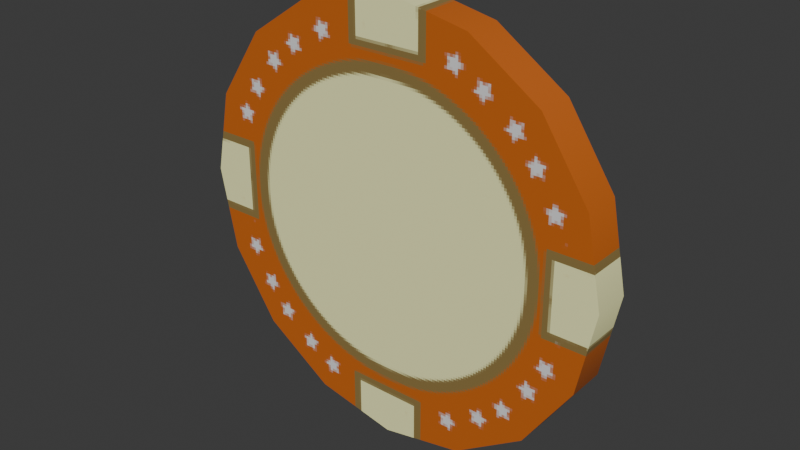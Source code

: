 # Source: pokerChip0_2.blend  (saved by Blender 5.0.119; exported with 4.5.12 LTS)
import bpy
from mathutils import Matrix  # noqa: F401  (used for matrix-valued properties, if any)

bpy.ops.wm.read_factory_settings(use_empty=True)
scene = bpy.context.scene
scene.name = 'Scene'

# ---- collections
col_collection = bpy.data.collections.new('Collection'); scene.collection.children.link(col_collection)

# ---- images (referenced by path relative to the original .blend; pixels are not part of the script)
import os
ASSET_DIR = os.environ.get("B2B_ASSET_DIR", "")  # directory of the original .blend (textures are referenced by path, not embedded)
HERE = os.path.dirname(os.path.abspath(__file__))  # packed textures are extracted next to this script under _unpacked/

def load_image(name, relpath, width, height, colorspace="sRGB"):
    """Load a texture the original file referenced (path relative to the .blend, or extracted next to this script)."""
    p = next((c for c in (os.path.join(HERE, relpath), os.path.join(ASSET_DIR, relpath)) if relpath and os.path.exists(c)), "")
    if p:
        img = bpy.data.images.load(p, check_existing=True)
        img.name = name
    else:  # same state as the original file: an image datablock whose file is absent (Cycles renders it pink)
        img = bpy.data.images.new(name, width, height)
        img.source = "FILE"
        img.filepath = "//" + (relpath or name)
    img.colorspace_settings.name = colorspace
    return img
img_pokerchip0_basecolor_png = load_image('pokerChip0_BaseColor.png', '_unpacked/pokerChip0_BaseColor.c78c06ab.png', 512, 512, 'sRGB')

# ---- materials (node trees are filled in below, after node groups)
mat_pokerchip = bpy.data.materials.new('pokerChip')

# ---- material node trees
mat_pokerchip.use_nodes = True; mat_pokerchip.node_tree.nodes.clear()
_N = mat_pokerchip.node_tree.nodes; _L = mat_pokerchip.node_tree.links
n0 = _N.new('ShaderNodeBsdfPrincipled'); n0.name = 'Principled BSDF'; n0.location = (-200, 100)
n1 = _N.new('ShaderNodeOutputMaterial'); n1.name = 'Material Output'; n1.location = (200, 100)
n2 = _N.new('ShaderNodeTexImage'); n2.name = 'Image Texture'; n2.location = (-758, 184)
n2.width = 342
n2.image = img_pokerchip0_basecolor_png
n2.interpolation = 'Closest'
_L.new(n0.outputs[0], n1.inputs[0])
_L.new(n2.outputs[0], n0.inputs[0])
n1.is_active_output = True

# ---- world
world_world = bpy.data.worlds.new('World'); scene.world = world_world
world_world.use_nodes = True; world_world.node_tree.nodes.clear()
_N = world_world.node_tree.nodes; _L = world_world.node_tree.links
n0 = _N.new('ShaderNodeOutputWorld'); n0.name = 'World Output'; n0.location = (200, 100)
n1 = _N.new('ShaderNodeBackground'); n1.name = 'Background'; n1.location = (-200, 100)
n1.inputs[0].default_value = (0.05088, 0.05088, 0.05088, 1.0)
_L.new(n1.outputs[0], n0.inputs[0])
n0.is_active_output = True
world_world.color = (0.05088, 0.05088, 0.05088)
world_world.sun_shadow_jitter_overblur = 0.0

# ---- meshes
me_mesh_050 = bpy.data.meshes.new('Mesh.050')
me_mesh_050.from_pydata([(0.0, -1.75, 0.0), (0.0, 1.75, 0.0), (20.0, -1.75, 0.0), (20.0, 1.75, 0.0), (18.48, -1.75, -7.654), (18.48, 1.75, -7.654), (14.14, -1.75, -14.14), (14.14, 1.75, -14.14), (7.654, -1.75, -18.48), (7.654, 1.75, -18.48), (1.225e-15, -1.75, -20.0), (1.225e-15, 1.75, -20.0), (-7.654, -1.75, -18.48), (-7.654, 1.75, -18.48), (-14.14, -1.75, -14.14), (-14.14, 1.75, -14.14), (-18.48, -1.75, -7.654), (-18.48, 1.75, -7.654), (-20.0, -1.75, -2.449e-15), (-20.0, 1.75, -2.449e-15), (-18.48, -1.75, 7.654), (-18.48, 1.75, 7.654), (-14.14, -1.75, 14.14), (-14.14, 1.75, 14.14), (-7.654, -1.75, 18.48), (-7.654, 1.75, 18.48), (-3.674e-15, -1.75, 20.0), (-3.674e-15, 1.75, 20.0), (7.654, -1.75, 18.48), (7.654, 1.75, 18.48), (14.14, -1.75, 14.14), (14.14, 1.75, 14.14), (18.48, -1.75, 7.654), (18.48, 1.75, 7.654)], [], [(8, 6, 0), (4, 5, 3, 2), (10, 8, 0), (6, 7, 5, 4), (12, 10, 0), (8, 9, 7, 6), (14, 12, 0), (10, 11, 9, 8), (16, 14, 0), (12, 13, 11, 10), (18, 16, 0), (14, 15, 13, 12), (20, 18, 0), (16, 17, 15, 14), (22, 20, 0), (18, 19, 17, 16), (24, 22, 0), (20, 21, 19, 18), (26, 24, 0), (22, 23, 21, 20), (28, 26, 0), (24, 25, 23, 22), (30, 28, 0), (26, 27, 25, 24), (32, 30, 0), (28, 29, 27, 26), (2, 32, 0), (30, 31, 29, 28), (32, 33, 31, 30), (2, 3, 33, 32), (1, 3, 5), (1, 5, 7), (1, 7, 9), (1, 9, 11), (1, 11, 13), (1, 13, 15), (1, 15, 17), (1, 17, 19), (1, 19, 21), (1, 21, 23), (1, 23, 25), (1, 25, 27), (1, 27, 29), (1, 29, 31), (1, 31, 33), (1, 33, 3), (6, 4, 0), (0, 4, 2)])
me_mesh_050.polygons.foreach_set('use_smooth', [True] * 48)
_k = set([(2, 4), (2, 32), (3, 5), (3, 33), (4, 6), (5, 7), (6, 8), (7, 9), (8, 10), (9, 11), (10, 12), (11, 13), (12, 14), (13, 15), (14, 16), (15, 17), (16, 18), (17, 19), (18, 20), (19, 21), (20, 22), (21, 23), (22, 24), (23, 25), (24, 26), (25, 27), (26, 28), (27, 29), (28, 30), (29, 31), (30, 32), (31, 33)])
me_mesh_050.attributes.new('sharp_edge', 'BOOLEAN', 'EDGE').data.foreach_set('value', [ (min(e.vertices), max(e.vertices)) in _k for e in me_mesh_050.edges])
_uv = me_mesh_050.uv_layers.new(name='UVW')
_uv.uv.foreach_set('vector', [0.435, 0.48, 0.4866, 0.5143, 0.3748, 0.6268, 0.8094, 0.3259, 0.8094, 0.3536, 0.7475, 0.3536, 0.7475, 0.3259, 0.3743, 0.4682, 0.435, 0.48, 0.3748, 0.6268, 0.8713, 0.3259, 0.8713, 0.3536, 0.8094, 0.3536, 0.8094, 0.3259, 0.3136, 0.4804, 0.3743, 0.4682, 0.3748, 0.6268, 0.9332, 0.3259, 0.9332, 0.3536, 0.8713, 0.3536, 0.8713, 0.3259, 0.2623, 0.515, 0.3136, 0.4804, 0.3748, 0.6268, 0.9951, 0.3259, 0.9951, 0.3536, 0.9332, 0.3536, 0.9332, 0.3259, 0.228, 0.5665, 0.2623, 0.515, 0.3748, 0.6268, 0.06677, 0.3259, 0.06677, 0.3536, 0.004882, 0.3536, 0.004882, 0.3259, 0.2162, 0.6273, 0.228, 0.5665, 0.3748, 0.6268, 0.1287, 0.3259, 0.1287, 0.3536, 0.06677, 0.3536, 0.06677, 0.3259, 0.2284, 0.6879, 0.2162, 0.6273, 0.3748, 0.6268, 0.1905, 0.3259, 0.1905, 0.3536, 0.1287, 0.3536, 0.1287, 0.3259, 0.263, 0.7393, 0.2284, 0.6879, 0.3748, 0.6268, 0.2524, 0.3259, 0.2524, 0.3536, 0.1905, 0.3536, 0.1905, 0.3259, 0.3145, 0.7735, 0.263, 0.7393, 0.3748, 0.6268, 0.3143, 0.3259, 0.3143, 0.3536, 0.2524, 0.3536, 0.2524, 0.3259, 0.3753, 0.7854, 0.3145, 0.7735, 0.3748, 0.6268, 0.3762, 0.3259, 0.3762, 0.3536, 0.3143, 0.3536, 0.3143, 0.3259, 0.4359, 0.7731, 0.3753, 0.7854, 0.3748, 0.6268, 0.4381, 0.3259, 0.4381, 0.3536, 0.3762, 0.3536, 0.3762, 0.3259, 0.4873, 0.7386, 0.4359, 0.7731, 0.3748, 0.6268, 0.5, 0.3259, 0.5, 0.3536, 0.4381, 0.3536, 0.4381, 0.3259, 0.5215, 0.687, 0.4873, 0.7386, 0.3748, 0.6268, 0.5619, 0.3259, 0.5619, 0.3536, 0.5, 0.3536, 0.5, 0.3259, 0.5334, 0.6263, 0.5215, 0.687, 0.3748, 0.6268, 0.6237, 0.3259, 0.6237, 0.3536, 0.5619, 0.3536, 0.5619, 0.3259, 0.6856, 0.3259, 0.6856, 0.3536, 0.6237, 0.3536, 0.6237, 0.3259, 0.7475, 0.3259, 0.7475, 0.3536, 0.6856, 0.3536, 0.6856, 0.3259, 0.3748, 0.6268, 0.2162, 0.6273, 0.2281, 0.5665, 0.3748, 0.6268, 0.2281, 0.5665, 0.2623, 0.5149, 0.3748, 0.6268, 0.2623, 0.5149, 0.3136, 0.4804, 0.3748, 0.6268, 0.3136, 0.4804, 0.3743, 0.4681, 0.3748, 0.6268, 0.3743, 0.4681, 0.435, 0.48, 0.3748, 0.6268, 0.435, 0.48, 0.4866, 0.5143, 0.3748, 0.6268, 0.4866, 0.5143, 0.5211, 0.5656, 0.3748, 0.6268, 0.5211, 0.5656, 0.5334, 0.6263, 0.3748, 0.6268, 0.5334, 0.6263, 0.5215, 0.687, 0.3748, 0.6268, 0.5215, 0.687, 0.4873, 0.7386, 0.3748, 0.6268, 0.4873, 0.7386, 0.4359, 0.7731, 0.3748, 0.6268, 0.4359, 0.7731, 0.3753, 0.7854, 0.3748, 0.6268, 0.3753, 0.7854, 0.3145, 0.7735, 0.3748, 0.6268, 0.3145, 0.7735, 0.263, 0.7393, 0.3748, 0.6268, 0.263, 0.7393, 0.2284, 0.6879, 0.3748, 0.6268, 0.2284, 0.6879, 0.2162, 0.6273, 0.4866, 0.5143, 0.5211, 0.5656, 0.3748, 0.6268, 0.3748, 0.6268, 0.5211, 0.5656, 0.5334, 0.6263])
me_mesh_050.materials.append(mat_pokerchip)
me_mesh_050.update()

# ---- objects
ob_pokerchip0 = bpy.data.objects.new('pokerChip0', me_mesh_050)

# ---- transforms, parenting, visibility, modifiers, constraints
ob_pokerchip0.location = (-65.11, 0.0, 0.0)
ob_pokerchip0.show_axis = True

# ---- collection membership
col_collection.objects.link(ob_pokerchip0)

# ---- scene / render settings (as saved in the file)
scene.frame_start = 1; scene.frame_end = 250; scene.frame_set(1)
scene.render.engine = 'BLENDER_EEVEE_NEXT'
scene.render.bake_bias = 0.0
scene.render.bake_samples = 0
scene.cycles.sampling_pattern = 'TABULATED_SOBOL'
scene.eevee.use_volume_custom_range = False
scene.unit_settings.scale_length = 0.001
bpy.context.view_layer.update()

# ---- added for rendering (the .blend has no active camera and no usable light): camera, sun
cam_auto = bpy.data.cameras.new('AutoCamera')
cam_auto.lens = 50.0
cam_auto.sensor_width = 36.0
cam_auto.clip_end = 1000.0
ob_auto_camera = bpy.data.objects.new('AutoCamera', cam_auto)
scene.collection.objects.link(ob_auto_camera)
ob_auto_camera.location = (-12.6684, -62.9264, 41.951)
ob_auto_camera.rotation_euler = (1.09748, -7.21219e-08, 0.694738)
scene.camera = ob_auto_camera
light_auto_sun = bpy.data.lights.new('AutoSun', 'SUN')
light_auto_sun.energy = 3.0
light_auto_sun.angle = 0.0523599
ob_auto_sun = bpy.data.objects.new('AutoSun', light_auto_sun)
scene.collection.objects.link(ob_auto_sun)
ob_auto_sun.rotation_euler = (0.872665, 0.174533, 0.523599)
bpy.context.view_layer.update()
